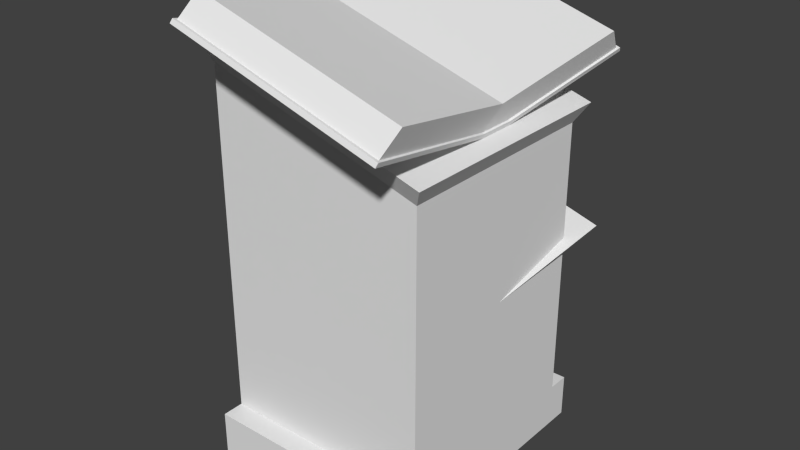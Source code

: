 # Source: guide.blend  (saved by Blender 2.74.0; exported with 4.5.12 LTS)
import bpy
from mathutils import Matrix  # noqa: F401  (used for matrix-valued properties, if any)

bpy.ops.wm.read_factory_settings(use_empty=True)
scene = bpy.context.scene
scene.name = 'Scene'

# ---- collections
col_collection_1 = bpy.data.collections.new('Collection 1'); scene.collection.children.link(col_collection_1)

# ---- world
world_world = bpy.data.worlds.new('World'); scene.world = world_world
world_world.color = (0.05088, 0.05088, 0.05088)
world_world.use_sun_shadow = False
world_world.sun_shadow_jitter_overblur = 0.0
world_world.cycles.sampling_method = 'MANUAL'
world_world.cycles.sample_map_resolution = 256

# ---- meshes
me_book = bpy.data.meshes.new('Book')
me_book.from_pydata([(-0.4675, -0.0825, 0.9116), (-0.4675, 0.0825, 0.9116), (0.4675, -0.0825, 0.6311), (0.4675, 0.0825, 0.6311), (-0.4388, -3.137e-09, 1.007), (0.4962, -3.137e-09, 0.7269), (0.5367, -0.7397, 0.7619), (-0.3983, -0.7397, 1.042), (-0.3695, -0.6572, 1.138), (0.5655, -0.6572, 0.8577), (-0.3983, 0.7397, 1.042), (0.5367, 0.7397, 0.7619), (-0.3695, 0.6572, 1.138), (0.5655, 0.6572, 0.8577), (-0.4771, 0.0825, 0.9146), (-0.4771, -0.0825, 0.9146), (-0.4078, -0.7397, 1.045), (-0.4078, 0.7397, 1.045), (-0.4828, -0.0825, 0.8954), (-0.4828, 0.0825, 0.8954), (0.4771, 0.0825, 0.6282), (0.4771, -0.0825, 0.6282), (0.5463, -0.7397, 0.759), (0.5463, 0.7397, 0.759), (0.4713, -0.0825, 0.6091), (0.4713, 0.0825, 0.6091), (-0.3973, 0.7539, 1.045), (0.5377, 0.7539, 0.765), (-0.4069, 0.7539, 1.048), (-0.4124, 0.7633, 1.03), (0.5418, 0.7633, 0.7438), (0.5472, 0.7539, 0.762), (0.5377, -0.7539, 0.765), (-0.3973, -0.7539, 1.045), (-0.4124, -0.7633, 1.03), (-0.4069, -0.7539, 1.048), (0.5472, -0.7539, 0.762), (0.5418, -0.7633, 0.7438)], [(1, 3), (2, 0)], [(30, 25, 19, 29), (1, 0, 4), (4, 5, 13, 12), (2, 5, 9, 6), (2, 3, 5), (7, 6, 9, 8), (5, 4, 8, 9), (4, 0, 7, 8), (11, 10, 12, 13), (5, 3, 11, 13), (1, 4, 12, 10), (25, 30, 31, 23, 20), (22, 6, 32, 36), (15, 14, 19, 18), (18, 19, 25, 24), (21, 22, 36, 37, 24), (17, 28, 29, 19, 14), (1, 10, 17, 14), (7, 0, 15, 16), (0, 1, 14, 15), (20, 21, 24, 25), (34, 18, 24, 37), (11, 3, 20, 23), (2, 6, 22, 21), (3, 2, 21, 20), (10, 11, 27, 26), (33, 35, 34, 37, 36, 32), (7, 16, 35, 33), (6, 7, 33, 32), (18, 34, 35, 16, 15), (17, 10, 26, 28), (11, 23, 31, 27), (29, 28, 26, 27, 31, 30)])
_uv = me_book.uv_layers.new(name='UVMap')
_uv.uv.foreach_set('vector', [0.125, 0.0, 0.5625, 0.0, 0.5625, 0.5, 0.125, 0.5, 0.8594, 0.5, 0.9844, 0.5, 0.9219, 0.625, 0.4375, 1.0, 0.4375, 0.5, 0.875, 0.5, 0.875, 1.0, 0.875, 0.5, 0.9844, 0.5, 0.9844, 1.0, 0.875, 1.0, 0.8594, 0.875, 0.9844, 0.875, 0.9219, 1.0, 0.875, 1.0, 0.875, 0.5, 0.9844, 0.5, 0.9844, 1.0, 0.4375, 0.5, 0.4375, 1.0, 0.0, 1.0, 0.0, 0.5, 0.9844, 1.0, 0.875, 1.0, 0.875, 0.5, 0.9844, 0.5, 0.9844, 0.5, 0.9844, 1.0, 0.875, 1.0, 0.875, 0.5, 0.875, 0.5, 0.9844, 0.5, 0.9844, 1.0, 0.875, 1.0, 0.9844, 1.0, 0.875, 1.0, 0.875, 0.5, 0.9844, 0.5, 0.9844, 1.0, 0.9844, 0.5, 1.0, 0.5, 1.0, 0.5, 1.0, 1.0, 0.9844, 0.9844, 1.0, 0.9844, 1.0, 1.0, 0.9844, 1.0, 0.9844, 1.0, 0.9844, 0.5, 1.0, 0.5, 1.0, 1.0, 0.0, 0.0, 0.125, 0.0, 0.125, 0.5, 0.0, 0.5, 1.0, 0.5, 1.0, 1.0, 1.0, 1.0, 0.9844, 1.0, 0.9844, 0.5, 0.9844, 0.5156, 0.9844, 0.5, 1.0, 0.5, 1.0, 1.0, 0.9844, 1.0, 0.9844, 1.0, 0.9844, 0.5, 1.0, 0.5, 1.0, 1.0, 0.9844, 1.0, 0.9844, 0.5, 1.0, 0.5, 1.0, 1.0, 0.9844, 1.0, 0.9844, 0.5, 1.0, 0.5, 1.0, 1.0, 1.0, 0.5, 1.0, 1.0, 0.9844, 1.0, 0.9844, 0.5, 1.0, 0.0, 0.5625, 0.0, 0.5625, 0.5, 1.0, 0.5, 1.0, 0.5, 1.0, 1.0, 0.9844, 1.0, 0.9844, 0.5, 1.0, 0.5, 1.0, 1.0, 0.9844, 1.0, 0.9844, 0.5, 1.0, 0.5, 1.0, 1.0, 0.9844, 1.0, 0.9844, 0.5, 0.9844, 1.0, 0.9844, 0.5, 1.0, 0.5, 1.0, 1.0, 1.0, 1.0, 1.0, 1.0, 0.9844, 1.0, 0.9844, 0.5, 1.0, 0.5, 1.0, 0.5, 0.9844, 0.9844, 1.0, 0.9844, 1.0, 1.0, 0.9844, 1.0, 1.0, 0.5, 1.0, 1.0, 0.9844, 1.0, 0.9844, 0.5, 1.0, 0.5, 1.0, 1.0, 0.9844, 1.0, 0.9844, 0.9844, 0.9844, 0.5, 0.9844, 0.9844, 1.0, 0.9844, 1.0, 1.0, 0.9844, 1.0, 0.9844, 0.9844, 1.0, 0.9844, 1.0, 1.0, 0.9844, 1.0, 1.0, 1.0, 0.9844, 1.0, 0.9844, 1.0, 0.9844, 0.5156, 0.9844, 0.5, 1.0, 0.5])
me_book.use_remesh_preserve_volume = False
me_book.use_remesh_preserve_attributes = False
me_book.use_mirror_vertex_groups = False
me_book.update()
me_page = bpy.data.meshes.new('Page')
me_page.from_pydata([(-0.4388, -3.137e-09, 0.1402), (0.4962, -3.137e-09, -0.1403), (-0.3695, 0.6572, 0.271), (0.5655, 0.6572, -0.009455)], [], [(0, 1, 3, 2)])
_uv = me_page.uv_layers.new(name='UVMap')
_uv.uv.foreach_set('vector', [0.4375, 1.0, 0.4375, 0.5, 0.875, 0.5, 0.875, 1.0])
me_page.use_remesh_preserve_volume = False
me_page.use_remesh_preserve_attributes = False
me_page.use_mirror_vertex_groups = False
me_page.update()
me_lectern = bpy.data.meshes.new('Lectern')
me_lectern.from_pydata([(-0.5, -0.5, -0.8), (-0.5, -0.5, 0.8), (-0.5, 0.5, -0.8), (-0.5, 0.5, 0.8), (0.5, -0.5, -0.8), (0.5, -0.5, 0.5), (0.5, 0.5, -0.8), (0.5, 0.5, 0.5), (-0.5, -0.6, -0.8), (0.5, -0.6, -0.8), (-0.5, -0.6, -1.0), (0.5, -0.6, -1.0), (0.5, 0.6, -0.8), (-0.5, 0.6, -0.8), (0.5, 0.6, -1.0), (-0.5, 0.6, -1.0), (-0.55, -0.55, 0.915), (-0.55, 0.55, 0.915), (0.55, -0.55, 0.585), (0.55, 0.55, 0.585)], [], [(1, 3, 2, 0), (3, 7, 6, 2), (7, 5, 4, 6), (5, 1, 0, 4), (1, 5, 18, 16), (10, 15, 14, 11), (4, 9, 11, 14, 12, 6), (9, 8, 10, 11), (4, 0, 8, 9), (13, 12, 14, 15), (10, 8, 0, 2, 13, 15), (2, 6, 12, 13), (18, 19, 17, 16), (5, 7, 19, 18), (7, 3, 17, 19), (3, 1, 16, 17)])
_uv = me_lectern.uv_layers.new(name='UVMap')
_uv.uv.foreach_set('vector', [0.5, 0.875, 0.0, 0.875, 0.0, 0.0, 0.5, 0.0, 0.5, 0.875, 0.0, 0.875, 0.0, 0.0, 0.5, 0.0, 0.5, 0.875, 0.0, 0.875, 0.0, 0.0, 0.5, 0.0, 0.5, 0.875, 0.0, 0.875, 0.0, 0.0, 0.5, 0.0, 0.0, 0.875, 0.5, 0.875, 0.5, 1.0, 8.03e-05, 0.9999, 0.5, 0.5, 1.0, 0.5, 1.0, 1.0, 0.5, 1.0, 0.04688, 1.0, 0.0, 1.0, 0.0, 0.875, 0.5, 0.875, 0.5, 1.0, 0.4688, 1.0, 0.5, 1.0, 0.0, 1.0, 0.0, 0.875, 0.5, 0.875, 0.5, 0.04688, 0.0, 0.04688, 0.0, 0.0, 0.5, 0.0, 0.0, 0.875, 0.5, 0.875, 0.5, 1.0, 0.0, 1.0, 0.5, 0.875, 0.5, 1.0, 0.4688, 1.0, 0.04688, 1.0, 0.0, 1.0, 0.0, 0.875, 0.0, 0.0, 0.5, 0.0, 0.5, 0.04688, 0.0, 0.04688, 0.5, 0.5, 1.0, 0.5, 1.0, 1.0, 0.5, 1.0, 0.0, 0.875, 0.5, 0.875, 0.5, 1.0, 0.0, 1.0, 0.0, 0.875, 0.5, 0.875, 0.5, 1.0, 0.0, 1.0, 0.0, 0.875, 0.5, 0.875, 0.5, 1.0, 0.0, 1.0])
me_lectern.use_remesh_preserve_volume = False
me_lectern.use_remesh_preserve_attributes = False
me_lectern.use_mirror_vertex_groups = False
me_lectern.update()

# ---- objects
ob_book = bpy.data.objects.new('Book', me_book)
ob_page = bpy.data.objects.new('Page', me_page)
ob_lectern = bpy.data.objects.new('Lectern', me_lectern)

# ---- transforms, parenting, visibility, modifiers, constraints
ob_book.location = (0.0, 0.0, 0.0)
ob_book.lineart.crease_threshold = 0.0
ob_page.location = (0.0, 0.0, 0.0)
ob_page.hide_viewport = True
ob_page.lineart.crease_threshold = 0.0
ob_lectern.location = (0.0, 0.0, 0.0)
ob_lectern.lineart.crease_threshold = 0.0

# ---- collection membership
col_collection_1.objects.link(ob_book)
col_collection_1.objects.link(ob_page)
col_collection_1.objects.link(ob_lectern)

# ---- scene / render settings (as saved in the file)
scene.frame_start = 1; scene.frame_end = 250; scene.frame_set(1)
scene.render.engine = 'BLENDER_EEVEE_NEXT'
scene.render.resolution_percentage = 50
scene.render.dither_intensity = 0.0
scene.cycles.use_denoising = False
scene.cycles.samples = 10
scene.cycles.sampling_pattern = 'TABULATED_SOBOL'
scene.cycles.light_sampling_threshold = 0.0
scene.cycles.use_adaptive_sampling = False
scene.cycles.use_light_tree = False
scene.cycles.blur_glossy = 0.0
scene.cycles.pixel_filter_type = 'GAUSSIAN'
scene.cycles.sample_clamp_indirect = 0.0
scene.view_settings.view_transform = 'Standard'
bpy.context.view_layer.update()

# ---- added for rendering (the .blend has no active camera and no usable light): camera, sun
cam_auto = bpy.data.cameras.new('AutoCamera')
cam_auto.lens = 50.0
cam_auto.sensor_width = 36.0
cam_auto.clip_end = 1000.0
ob_auto_camera = bpy.data.objects.new('AutoCamera', cam_auto)
scene.collection.objects.link(ob_auto_camera)
ob_auto_camera.location = (2.6486, -3.16904, 2.18181)
ob_auto_camera.rotation_euler = (1.09748, -7.21219e-08, 0.694738)
scene.camera = ob_auto_camera
light_auto_sun = bpy.data.lights.new('AutoSun', 'SUN')
light_auto_sun.energy = 3.0
light_auto_sun.angle = 0.0523599
ob_auto_sun = bpy.data.objects.new('AutoSun', light_auto_sun)
scene.collection.objects.link(ob_auto_sun)
ob_auto_sun.rotation_euler = (0.872665, 0.174533, 0.523599)
bpy.context.view_layer.update()
